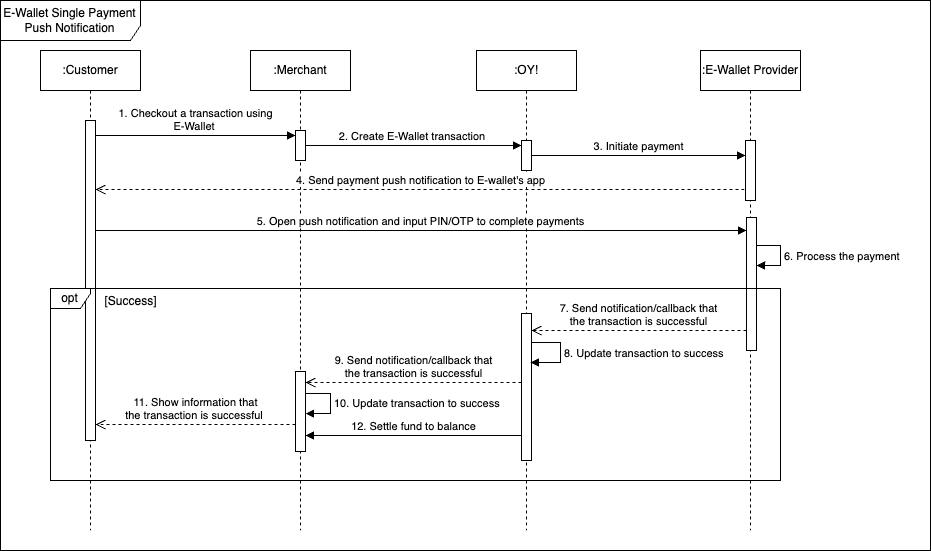

The diagram above was exported from draw.io. Its source (the exported page's mxGraphModel, read from the mxfile embedded in the PNG):
<mxGraphModel dx="1272" dy="88" grid="1" gridSize="10" guides="1" tooltips="1" connect="1" arrows="1" fold="1" page="1" pageScale="1" pageWidth="850" pageHeight="1100" math="0" shadow="0">
  <root>
    <mxCell id="0" />
    <mxCell id="1" parent="0" />
    <mxCell id="2" value="E-Wallet Single Payment Push Notification" style="shape=umlFrame;whiteSpace=wrap;html=1;pointerEvents=0;width=140;height=40;" vertex="1" parent="1">
      <mxGeometry x="10" y="1850" width="930" height="550" as="geometry" />
    </mxCell>
    <mxCell id="3" value=":Merchant" style="shape=umlLifeline;perimeter=lifelinePerimeter;whiteSpace=wrap;html=1;container=1;dropTarget=0;collapsible=0;recursiveResize=0;outlineConnect=0;portConstraint=eastwest;newEdgeStyle={&quot;curved&quot;:0,&quot;rounded&quot;:0};" vertex="1" parent="1">
      <mxGeometry x="260" y="1900" width="100" height="480" as="geometry" />
    </mxCell>
    <mxCell id="4" value="" style="html=1;points=[[0,0,0,0,5],[0,1,0,0,-5],[1,0,0,0,5],[1,1,0,0,-5]];perimeter=orthogonalPerimeter;outlineConnect=0;targetShapes=umlLifeline;portConstraint=eastwest;newEdgeStyle={&quot;curved&quot;:0,&quot;rounded&quot;:0};" vertex="1" parent="3">
      <mxGeometry x="45" y="80" width="10" height="30" as="geometry" />
    </mxCell>
    <mxCell id="5" value="" style="html=1;points=[[0,0,0,0,5],[0,1,0,0,-5],[1,0,0,0,5],[1,1,0,0,-5]];perimeter=orthogonalPerimeter;outlineConnect=0;targetShapes=umlLifeline;portConstraint=eastwest;newEdgeStyle={&quot;curved&quot;:0,&quot;rounded&quot;:0};" vertex="1" parent="3">
      <mxGeometry x="45" y="321" width="10" height="80" as="geometry" />
    </mxCell>
    <mxCell id="6" value="10. Update transaction to success" style="html=1;align=left;spacingLeft=2;endArrow=block;rounded=0;edgeStyle=orthogonalEdgeStyle;curved=0;rounded=0;" edge="1" parent="3" source="5" target="5">
      <mxGeometry x="-0.0075" relative="1" as="geometry">
        <mxPoint x="61" y="342.9999999999998" as="sourcePoint" />
        <Array as="points">
          <mxPoint x="80" y="343" />
          <mxPoint x="80" y="363" />
        </Array>
        <mxPoint x="60" y="363" as="targetPoint" />
        <mxPoint as="offset" />
      </mxGeometry>
    </mxCell>
    <mxCell id="7" value=":OY!" style="shape=umlLifeline;perimeter=lifelinePerimeter;whiteSpace=wrap;html=1;container=1;dropTarget=0;collapsible=0;recursiveResize=0;outlineConnect=0;portConstraint=eastwest;newEdgeStyle={&quot;curved&quot;:0,&quot;rounded&quot;:0};" vertex="1" parent="1">
      <mxGeometry x="486" y="1900" width="100" height="480" as="geometry" />
    </mxCell>
    <mxCell id="8" value="" style="html=1;points=[[0,0,0,0,5],[0,1,0,0,-5],[1,0,0,0,5],[1,1,0,0,-5]];perimeter=orthogonalPerimeter;outlineConnect=0;targetShapes=umlLifeline;portConstraint=eastwest;newEdgeStyle={&quot;curved&quot;:0,&quot;rounded&quot;:0};" vertex="1" parent="7">
      <mxGeometry x="45" y="90" width="10" height="30" as="geometry" />
    </mxCell>
    <mxCell id="9" value="" style="html=1;points=[[0,0,0,0,5],[0,1,0,0,-5],[1,0,0,0,5],[1,1,0,0,-5]];perimeter=orthogonalPerimeter;outlineConnect=0;targetShapes=umlLifeline;portConstraint=eastwest;newEdgeStyle={&quot;curved&quot;:0,&quot;rounded&quot;:0};" vertex="1" parent="7">
      <mxGeometry x="45" y="263" width="10" height="147" as="geometry" />
    </mxCell>
    <mxCell id="10" value=":E-Wallet Provider" style="shape=umlLifeline;perimeter=lifelinePerimeter;whiteSpace=wrap;html=1;container=1;dropTarget=0;collapsible=0;recursiveResize=0;outlineConnect=0;portConstraint=eastwest;newEdgeStyle={&quot;curved&quot;:0,&quot;rounded&quot;:0};" vertex="1" parent="1">
      <mxGeometry x="710" y="1900" width="100" height="480" as="geometry" />
    </mxCell>
    <mxCell id="11" value="" style="html=1;points=[[0,0,0,0,5],[0,1,0,0,-5],[1,0,0,0,5],[1,1,0,0,-5]];perimeter=orthogonalPerimeter;outlineConnect=0;targetShapes=umlLifeline;portConstraint=eastwest;newEdgeStyle={&quot;curved&quot;:0,&quot;rounded&quot;:0};" vertex="1" parent="10">
      <mxGeometry x="45" y="90" width="10" height="60" as="geometry" />
    </mxCell>
    <mxCell id="12" value="" style="html=1;points=[[0,0,0,0,5],[0,1,0,0,-5],[1,0,0,0,5],[1,1,0,0,-5]];perimeter=orthogonalPerimeter;outlineConnect=0;targetShapes=umlLifeline;portConstraint=eastwest;newEdgeStyle={&quot;curved&quot;:0,&quot;rounded&quot;:0};" vertex="1" parent="10">
      <mxGeometry x="46" y="167" width="10" height="133" as="geometry" />
    </mxCell>
    <mxCell id="13" value="1. Checkout a transaction using &lt;br&gt;E-Wallet&amp;nbsp;" style="html=1;verticalAlign=bottom;endArrow=block;curved=0;rounded=0;entryX=0;entryY=0;entryDx=0;entryDy=5;" edge="1" target="4" parent="1">
      <mxGeometry relative="1" as="geometry">
        <mxPoint x="105" y="1985" as="sourcePoint" />
      </mxGeometry>
    </mxCell>
    <mxCell id="14" value="2. Create E-Wallet transaction&amp;nbsp;" style="html=1;verticalAlign=bottom;endArrow=block;curved=0;rounded=0;entryX=0;entryY=0;entryDx=0;entryDy=5;entryPerimeter=0;" edge="1" source="4" target="8" parent="1">
      <mxGeometry relative="1" as="geometry">
        <mxPoint x="280" y="1995" as="sourcePoint" />
        <mxPoint x="275" y="1995" as="targetPoint" />
        <mxPoint as="offset" />
      </mxGeometry>
    </mxCell>
    <mxCell id="15" value="3. Initiate payment" style="html=1;verticalAlign=bottom;endArrow=block;curved=0;rounded=0;" edge="1" parent="1">
      <mxGeometry relative="1" as="geometry">
        <mxPoint x="541" y="2005" as="sourcePoint" />
        <mxPoint x="755" y="2005" as="targetPoint" />
      </mxGeometry>
    </mxCell>
    <mxCell id="16" value="4. Send payment push notification to E-wallet's app" style="html=1;verticalAlign=bottom;endArrow=open;dashed=1;endSize=8;curved=0;rounded=0;exitX=0;exitY=1;exitDx=0;exitDy=-5;" edge="1" parent="1">
      <mxGeometry relative="1" as="geometry">
        <mxPoint x="105" y="2039" as="targetPoint" />
        <mxPoint x="754" y="2039" as="sourcePoint" />
      </mxGeometry>
    </mxCell>
    <mxCell id="17" value="5. Open push notification and input PIN/OTP to complete payments" style="html=1;verticalAlign=bottom;endArrow=block;curved=0;rounded=0;" edge="1" parent="1">
      <mxGeometry width="80" relative="1" as="geometry">
        <mxPoint x="105" y="2080" as="sourcePoint" />
        <mxPoint x="756" y="2080" as="targetPoint" />
        <Array as="points">
          <mxPoint x="430" y="2080" />
        </Array>
      </mxGeometry>
    </mxCell>
    <mxCell id="18" value="7. Send notification/callback that &lt;br&gt;the transaction is successful" style="html=1;verticalAlign=bottom;endArrow=open;dashed=1;endSize=8;curved=0;rounded=0;" edge="1" parent="1">
      <mxGeometry x="-0.0011" relative="1" as="geometry">
        <mxPoint x="541.0000000000002" y="2180" as="targetPoint" />
        <mxPoint x="756" y="2180" as="sourcePoint" />
        <Array as="points">
          <mxPoint x="640" y="2180" />
        </Array>
        <mxPoint as="offset" />
      </mxGeometry>
    </mxCell>
    <mxCell id="19" value="11. Show information that &lt;br&gt;the transaction is successful&amp;nbsp;" style="html=1;verticalAlign=bottom;endArrow=open;dashed=1;endSize=8;curved=0;rounded=0;" edge="1" parent="1">
      <mxGeometry x="0.0007" relative="1" as="geometry">
        <mxPoint x="105" y="2274" as="targetPoint" />
        <mxPoint x="305" y="2274" as="sourcePoint" />
        <Array as="points" />
        <mxPoint as="offset" />
      </mxGeometry>
    </mxCell>
    <mxCell id="20" value="&lt;div&gt;9. Send notification/callback that&lt;/div&gt;&lt;div&gt;the transaction is successful&lt;/div&gt;" style="html=1;verticalAlign=bottom;endArrow=open;dashed=1;endSize=8;curved=0;rounded=0;" edge="1" parent="1">
      <mxGeometry x="-0.0011" relative="1" as="geometry">
        <mxPoint x="531.0000000000002" y="2232" as="sourcePoint" />
        <mxPoint x="315" y="2232" as="targetPoint" />
        <Array as="points">
          <mxPoint x="420" y="2232" />
        </Array>
        <mxPoint as="offset" />
      </mxGeometry>
    </mxCell>
    <mxCell id="21" value="12. Settle fund to balance" style="html=1;verticalAlign=bottom;endArrow=block;curved=0;rounded=0;" edge="1" parent="1">
      <mxGeometry x="-0.0038" width="80" relative="1" as="geometry">
        <mxPoint x="531.0000000000002" y="2285" as="sourcePoint" />
        <mxPoint x="315" y="2285" as="targetPoint" />
        <mxPoint as="offset" />
      </mxGeometry>
    </mxCell>
    <mxCell id="22" value=":Customer" style="shape=umlLifeline;perimeter=lifelinePerimeter;whiteSpace=wrap;html=1;container=1;dropTarget=0;collapsible=0;recursiveResize=0;outlineConnect=0;portConstraint=eastwest;newEdgeStyle={&quot;curved&quot;:0,&quot;rounded&quot;:0};" vertex="1" parent="1">
      <mxGeometry x="50" y="1900" width="100" height="480" as="geometry" />
    </mxCell>
    <mxCell id="23" value="" style="html=1;points=[[0,0,0,0,5],[0,1,0,0,-5],[1,0,0,0,5],[1,1,0,0,-5]];perimeter=orthogonalPerimeter;outlineConnect=0;targetShapes=umlLifeline;portConstraint=eastwest;newEdgeStyle={&quot;curved&quot;:0,&quot;rounded&quot;:0};" vertex="1" parent="22">
      <mxGeometry x="45" y="70" width="10" height="320" as="geometry" />
    </mxCell>
    <mxCell id="24" value="opt" style="shape=umlFrame;whiteSpace=wrap;html=1;pointerEvents=0;width=40;height=20;" vertex="1" parent="1">
      <mxGeometry x="60" y="2138" width="730" height="192" as="geometry" />
    </mxCell>
    <mxCell id="25" value="&lt;span style=&quot;font-weight: 400;&quot;&gt;[Success]&lt;/span&gt;" style="text;align=center;fontStyle=1;verticalAlign=middle;spacingLeft=3;spacingRight=3;strokeColor=none;rotatable=0;points=[[0,0.5],[1,0.5]];portConstraint=eastwest;html=1;" vertex="1" parent="1">
      <mxGeometry x="100" y="2138" width="80" height="26" as="geometry" />
    </mxCell>
    <mxCell id="26" value="8. Update transaction to success" style="html=1;align=left;spacingLeft=2;endArrow=block;rounded=0;edgeStyle=orthogonalEdgeStyle;curved=0;rounded=0;" edge="1" parent="1">
      <mxGeometry relative="1" as="geometry">
        <mxPoint x="541" y="2192" as="sourcePoint" />
        <Array as="points">
          <mxPoint x="570" y="2192" />
          <mxPoint x="570" y="2212" />
        </Array>
        <mxPoint x="540" y="2212" as="targetPoint" />
      </mxGeometry>
    </mxCell>
    <mxCell id="27" value="6. Process the payment" style="html=1;align=left;spacingLeft=2;endArrow=block;rounded=0;edgeStyle=orthogonalEdgeStyle;curved=0;rounded=0;" edge="1" parent="1">
      <mxGeometry x="0.0084" relative="1" as="geometry">
        <mxPoint x="766" y="2095" as="sourcePoint" />
        <Array as="points">
          <mxPoint x="790" y="2095" />
          <mxPoint x="790" y="2115" />
        </Array>
        <mxPoint x="766" y="2115" as="targetPoint" />
        <mxPoint as="offset" />
      </mxGeometry>
    </mxCell>
  </root>
</mxGraphModel>